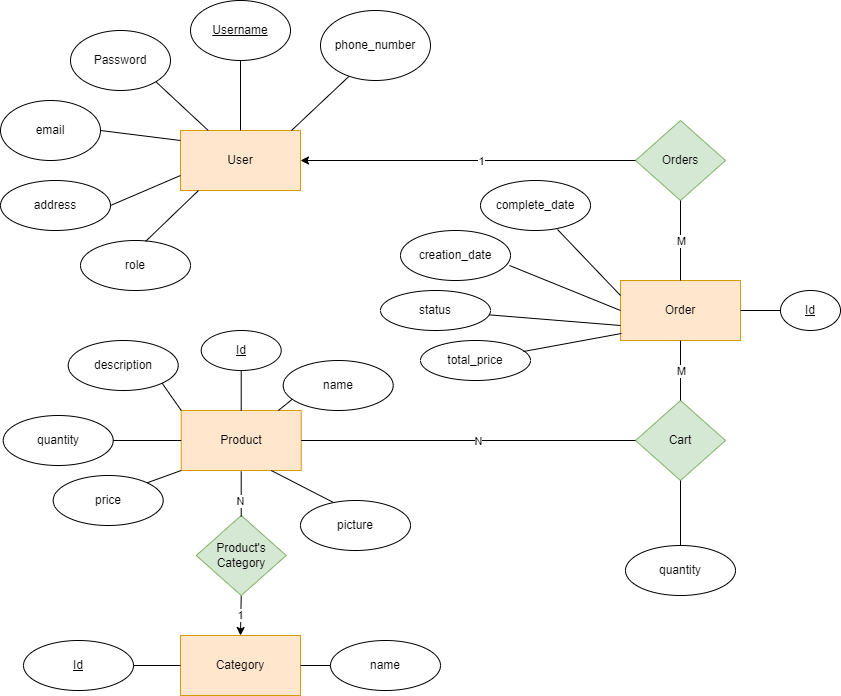

The diagram above was exported from draw.io. Its source (the exported page's mxGraphModel, read from the mxfile embedded in the PNG):
<mxGraphModel dx="2249" dy="762" grid="1" gridSize="10" guides="1" tooltips="1" connect="1" arrows="1" fold="1" page="1" pageScale="1" pageWidth="827" pageHeight="1169" math="0" shadow="0">
  <root>
    <mxCell id="0" />
    <mxCell id="1" parent="0" />
    <mxCell id="SrG3T32KJIVTi4gszCEp-1" value="User" style="rounded=0;whiteSpace=wrap;html=1;fillColor=#ffe6cc;strokeColor=#d79b00;" parent="1" vertex="1">
      <mxGeometry x="167" y="130" width="120" height="60" as="geometry" />
    </mxCell>
    <mxCell id="SrG3T32KJIVTi4gszCEp-2" value="" style="endArrow=none;html=1;rounded=0;exitX=0.5;exitY=0;exitDx=0;exitDy=0;" parent="1" source="SrG3T32KJIVTi4gszCEp-1" edge="1">
      <mxGeometry width="50" height="50" relative="1" as="geometry">
        <mxPoint x="202" y="100" as="sourcePoint" />
        <mxPoint x="227" y="60" as="targetPoint" />
      </mxGeometry>
    </mxCell>
    <mxCell id="SrG3T32KJIVTi4gszCEp-3" value="&lt;u&gt;Username&lt;/u&gt;" style="ellipse;whiteSpace=wrap;html=1;" parent="1" vertex="1">
      <mxGeometry x="177" width="100" height="60" as="geometry" />
    </mxCell>
    <mxCell id="SrG3T32KJIVTi4gszCEp-4" value="Password" style="ellipse;whiteSpace=wrap;html=1;" parent="1" vertex="1">
      <mxGeometry x="57" y="30" width="100" height="60" as="geometry" />
    </mxCell>
    <mxCell id="SrG3T32KJIVTi4gszCEp-5" value="email" style="ellipse;whiteSpace=wrap;html=1;" parent="1" vertex="1">
      <mxGeometry x="-13" y="100" width="100" height="60" as="geometry" />
    </mxCell>
    <mxCell id="SrG3T32KJIVTi4gszCEp-6" value="address" style="ellipse;whiteSpace=wrap;html=1;" parent="1" vertex="1">
      <mxGeometry x="-13" y="180" width="110" height="50" as="geometry" />
    </mxCell>
    <mxCell id="SrG3T32KJIVTi4gszCEp-7" value="" style="endArrow=none;html=1;rounded=0;exitX=0;exitY=0.75;exitDx=0;exitDy=0;entryX=1;entryY=0.5;entryDx=0;entryDy=0;" parent="1" source="SrG3T32KJIVTi4gszCEp-1" target="SrG3T32KJIVTi4gszCEp-6" edge="1">
      <mxGeometry width="50" height="50" relative="1" as="geometry">
        <mxPoint x="237" y="140" as="sourcePoint" />
        <mxPoint x="237" y="70" as="targetPoint" />
      </mxGeometry>
    </mxCell>
    <mxCell id="SrG3T32KJIVTi4gszCEp-8" value="" style="endArrow=none;html=1;rounded=0;entryX=1;entryY=0.5;entryDx=0;entryDy=0;" parent="1" target="SrG3T32KJIVTi4gszCEp-5" edge="1">
      <mxGeometry width="50" height="50" relative="1" as="geometry">
        <mxPoint x="167" y="140" as="sourcePoint" />
        <mxPoint x="247" y="80" as="targetPoint" />
      </mxGeometry>
    </mxCell>
    <mxCell id="SrG3T32KJIVTi4gszCEp-9" value="" style="endArrow=none;html=1;rounded=0;entryX=1;entryY=1;entryDx=0;entryDy=0;" parent="1" source="SrG3T32KJIVTi4gszCEp-1" target="SrG3T32KJIVTi4gszCEp-4" edge="1">
      <mxGeometry width="50" height="50" relative="1" as="geometry">
        <mxPoint x="257" y="160" as="sourcePoint" />
        <mxPoint x="257" y="90" as="targetPoint" />
      </mxGeometry>
    </mxCell>
    <mxCell id="SrG3T32KJIVTi4gszCEp-10" value="" style="endArrow=none;html=1;rounded=0;exitX=0.925;exitY=0;exitDx=0;exitDy=0;exitPerimeter=0;entryX=0.267;entryY=0.929;entryDx=0;entryDy=0;entryPerimeter=0;" parent="1" source="SrG3T32KJIVTi4gszCEp-1" target="SrG3T32KJIVTi4gszCEp-11" edge="1">
      <mxGeometry width="50" height="50" relative="1" as="geometry">
        <mxPoint x="387" y="320" as="sourcePoint" />
        <mxPoint x="367" y="70" as="targetPoint" />
      </mxGeometry>
    </mxCell>
    <mxCell id="SrG3T32KJIVTi4gszCEp-11" value="phone_number" style="ellipse;whiteSpace=wrap;html=1;" parent="1" vertex="1">
      <mxGeometry x="307" y="10" width="110" height="70" as="geometry" />
    </mxCell>
    <mxCell id="SrG3T32KJIVTi4gszCEp-12" value="Product" style="rounded=0;whiteSpace=wrap;html=1;fillColor=#ffe6cc;strokeColor=#d79b00;" parent="1" vertex="1">
      <mxGeometry x="167.72" y="410" width="120" height="60" as="geometry" />
    </mxCell>
    <mxCell id="SrG3T32KJIVTi4gszCEp-13" value="Id" style="ellipse;whiteSpace=wrap;html=1;fontStyle=4" parent="1" vertex="1">
      <mxGeometry x="187.72" y="330" width="80" height="40" as="geometry" />
    </mxCell>
    <mxCell id="SrG3T32KJIVTi4gszCEp-14" value="" style="endArrow=none;html=1;rounded=0;exitX=0.5;exitY=0;exitDx=0;exitDy=0;entryX=0.5;entryY=1;entryDx=0;entryDy=0;" parent="1" source="SrG3T32KJIVTi4gszCEp-12" target="SrG3T32KJIVTi4gszCEp-13" edge="1">
      <mxGeometry width="50" height="50" relative="1" as="geometry">
        <mxPoint x="389.72" y="300" as="sourcePoint" />
        <mxPoint x="269.72" y="530" as="targetPoint" />
      </mxGeometry>
    </mxCell>
    <mxCell id="SrG3T32KJIVTi4gszCEp-15" value="Order" style="rounded=0;whiteSpace=wrap;html=1;fillColor=#ffe6cc;strokeColor=#d79b00;" parent="1" vertex="1">
      <mxGeometry x="607" y="280" width="120" height="60" as="geometry" />
    </mxCell>
    <mxCell id="SrG3T32KJIVTi4gszCEp-16" value="Id" style="ellipse;whiteSpace=wrap;html=1;fontStyle=4" parent="1" vertex="1">
      <mxGeometry x="767" y="290" width="60" height="40" as="geometry" />
    </mxCell>
    <mxCell id="SrG3T32KJIVTi4gszCEp-17" value="" style="endArrow=none;html=1;rounded=0;exitX=1;exitY=0.5;exitDx=0;exitDy=0;entryX=0;entryY=0.5;entryDx=0;entryDy=0;" parent="1" source="SrG3T32KJIVTi4gszCEp-15" target="SrG3T32KJIVTi4gszCEp-16" edge="1">
      <mxGeometry width="50" height="50" relative="1" as="geometry">
        <mxPoint x="237" y="500" as="sourcePoint" />
        <mxPoint x="237" y="550" as="targetPoint" />
      </mxGeometry>
    </mxCell>
    <mxCell id="SrG3T32KJIVTi4gszCEp-18" value="" style="endArrow=none;html=1;rounded=0;entryX=0.091;entryY=0.76;entryDx=0;entryDy=0;entryPerimeter=0;" parent="1" source="SrG3T32KJIVTi4gszCEp-12" target="SrG3T32KJIVTi4gszCEp-19" edge="1">
      <mxGeometry width="50" height="50" relative="1" as="geometry">
        <mxPoint x="389.72" y="500" as="sourcePoint" />
        <mxPoint x="339.72" y="500" as="targetPoint" />
      </mxGeometry>
    </mxCell>
    <mxCell id="SrG3T32KJIVTi4gszCEp-19" value="name" style="ellipse;whiteSpace=wrap;html=1;" parent="1" vertex="1">
      <mxGeometry x="269.72" y="360" width="110" height="50" as="geometry" />
    </mxCell>
    <mxCell id="SrG3T32KJIVTi4gszCEp-20" value="quantity" style="ellipse;whiteSpace=wrap;html=1;" parent="1" vertex="1">
      <mxGeometry x="-10.28" y="415" width="110" height="50" as="geometry" />
    </mxCell>
    <mxCell id="SrG3T32KJIVTi4gszCEp-21" value="" style="endArrow=none;html=1;rounded=0;exitX=1;exitY=0.5;exitDx=0;exitDy=0;entryX=0;entryY=0.5;entryDx=0;entryDy=0;" parent="1" source="SrG3T32KJIVTi4gszCEp-20" target="SrG3T32KJIVTi4gszCEp-12" edge="1">
      <mxGeometry width="50" height="50" relative="1" as="geometry">
        <mxPoint x="389.72" y="500" as="sourcePoint" />
        <mxPoint x="439.72" y="450" as="targetPoint" />
      </mxGeometry>
    </mxCell>
    <mxCell id="SrG3T32KJIVTi4gszCEp-22" value="price" style="ellipse;whiteSpace=wrap;html=1;" parent="1" vertex="1">
      <mxGeometry x="39.72" y="475" width="110" height="50" as="geometry" />
    </mxCell>
    <mxCell id="SrG3T32KJIVTi4gszCEp-23" value="" style="endArrow=none;html=1;rounded=0;exitX=1;exitY=0;exitDx=0;exitDy=0;entryX=0;entryY=1;entryDx=0;entryDy=0;" parent="1" source="SrG3T32KJIVTi4gszCEp-22" target="SrG3T32KJIVTi4gszCEp-12" edge="1">
      <mxGeometry width="50" height="50" relative="1" as="geometry">
        <mxPoint x="389.72" y="400" as="sourcePoint" />
        <mxPoint x="439.72" y="350" as="targetPoint" />
      </mxGeometry>
    </mxCell>
    <mxCell id="SrG3T32KJIVTi4gszCEp-24" value="1" style="endArrow=none;html=1;rounded=0;exitX=0.5;exitY=0;exitDx=0;exitDy=0;entryX=0.5;entryY=1;entryDx=0;entryDy=0;startArrow=classic;startFill=1;" parent="1" source="SrG3T32KJIVTi4gszCEp-47" target="SrG3T32KJIVTi4gszCEp-54" edge="1">
      <mxGeometry width="50" height="50" relative="1" as="geometry">
        <mxPoint x="227" y="650" as="sourcePoint" />
        <mxPoint x="217" y="490" as="targetPoint" />
      </mxGeometry>
    </mxCell>
    <mxCell id="SrG3T32KJIVTi4gszCEp-25" value="description" style="ellipse;whiteSpace=wrap;html=1;" parent="1" vertex="1">
      <mxGeometry x="54.72" y="340" width="110" height="50" as="geometry" />
    </mxCell>
    <mxCell id="SrG3T32KJIVTi4gszCEp-26" value="" style="endArrow=none;html=1;rounded=0;exitX=1;exitY=1;exitDx=0;exitDy=0;entryX=0;entryY=0;entryDx=0;entryDy=0;" parent="1" source="SrG3T32KJIVTi4gszCEp-25" target="SrG3T32KJIVTi4gszCEp-12" edge="1">
      <mxGeometry width="50" height="50" relative="1" as="geometry">
        <mxPoint x="389.72" y="400" as="sourcePoint" />
        <mxPoint x="439.72" y="350" as="targetPoint" />
      </mxGeometry>
    </mxCell>
    <mxCell id="SrG3T32KJIVTi4gszCEp-27" value="picture" style="ellipse;whiteSpace=wrap;html=1;" parent="1" vertex="1">
      <mxGeometry x="287" y="500" width="110" height="50" as="geometry" />
    </mxCell>
    <mxCell id="SrG3T32KJIVTi4gszCEp-28" value="" style="endArrow=none;html=1;rounded=0;exitX=0.75;exitY=1;exitDx=0;exitDy=0;entryX=0.3;entryY=0.04;entryDx=0;entryDy=0;entryPerimeter=0;" parent="1" source="SrG3T32KJIVTi4gszCEp-12" target="SrG3T32KJIVTi4gszCEp-27" edge="1">
      <mxGeometry width="50" height="50" relative="1" as="geometry">
        <mxPoint x="389.72" y="400" as="sourcePoint" />
        <mxPoint x="439.72" y="350" as="targetPoint" />
      </mxGeometry>
    </mxCell>
    <mxCell id="SrG3T32KJIVTi4gszCEp-29" value="Orders" style="rhombus;whiteSpace=wrap;html=1;fillColor=#d5e8d4;strokeColor=#82b366;rotation=0;" parent="1" vertex="1">
      <mxGeometry x="622" y="120" width="90" height="80" as="geometry" />
    </mxCell>
    <mxCell id="SrG3T32KJIVTi4gszCEp-30" value="" style="endArrow=none;html=1;rounded=0;entryX=0.5;entryY=1;entryDx=0;entryDy=0;exitX=0.5;exitY=0;exitDx=0;exitDy=0;" parent="1" source="SrG3T32KJIVTi4gszCEp-15" target="SrG3T32KJIVTi4gszCEp-29" edge="1">
      <mxGeometry width="50" height="50" relative="1" as="geometry">
        <mxPoint x="387" y="420" as="sourcePoint" />
        <mxPoint x="437" y="370" as="targetPoint" />
      </mxGeometry>
    </mxCell>
    <mxCell id="SrG3T32KJIVTi4gszCEp-31" value="M" style="edgeLabel;html=1;align=center;verticalAlign=middle;resizable=0;points=[];" parent="SrG3T32KJIVTi4gszCEp-30" vertex="1" connectable="0">
      <mxGeometry x="0.3" relative="1" as="geometry">
        <mxPoint y="12" as="offset" />
      </mxGeometry>
    </mxCell>
    <mxCell id="SrG3T32KJIVTi4gszCEp-32" value="" style="endArrow=classic;html=1;rounded=0;entryX=1;entryY=0.5;entryDx=0;entryDy=0;exitX=0;exitY=0.5;exitDx=0;exitDy=0;startArrow=none;startFill=0;endFill=1;" parent="1" source="SrG3T32KJIVTi4gszCEp-29" target="SrG3T32KJIVTi4gszCEp-1" edge="1">
      <mxGeometry width="50" height="50" relative="1" as="geometry">
        <mxPoint x="387" y="420" as="sourcePoint" />
        <mxPoint x="437" y="370" as="targetPoint" />
      </mxGeometry>
    </mxCell>
    <mxCell id="SrG3T32KJIVTi4gszCEp-33" value="1" style="edgeLabel;html=1;align=center;verticalAlign=middle;resizable=0;points=[];" parent="SrG3T32KJIVTi4gszCEp-32" vertex="1" connectable="0">
      <mxGeometry x="-0.0746" relative="1" as="geometry">
        <mxPoint as="offset" />
      </mxGeometry>
    </mxCell>
    <mxCell id="SrG3T32KJIVTi4gszCEp-34" value="Cart" style="rhombus;whiteSpace=wrap;html=1;fillColor=#d5e8d4;strokeColor=#82b366;rotation=0;" parent="1" vertex="1">
      <mxGeometry x="622" y="400" width="90" height="80" as="geometry" />
    </mxCell>
    <mxCell id="SrG3T32KJIVTi4gszCEp-35" value="" style="endArrow=none;html=1;rounded=0;entryX=0.5;entryY=1;entryDx=0;entryDy=0;exitX=0.5;exitY=0;exitDx=0;exitDy=0;" parent="1" source="SrG3T32KJIVTi4gszCEp-34" target="SrG3T32KJIVTi4gszCEp-15" edge="1">
      <mxGeometry width="50" height="50" relative="1" as="geometry">
        <mxPoint x="666.5" y="420" as="sourcePoint" />
        <mxPoint x="666.5" y="340" as="targetPoint" />
        <Array as="points">
          <mxPoint x="667" y="370" />
        </Array>
      </mxGeometry>
    </mxCell>
    <mxCell id="SrG3T32KJIVTi4gszCEp-36" value="M" style="edgeLabel;html=1;align=center;verticalAlign=middle;resizable=0;points=[];" parent="SrG3T32KJIVTi4gszCEp-35" vertex="1" connectable="0">
      <mxGeometry y="-3" relative="1" as="geometry">
        <mxPoint x="-3" as="offset" />
      </mxGeometry>
    </mxCell>
    <mxCell id="SrG3T32KJIVTi4gszCEp-37" value="" style="endArrow=none;html=1;rounded=0;entryX=1;entryY=0.5;entryDx=0;entryDy=0;exitX=0;exitY=0.5;exitDx=0;exitDy=0;" parent="1" source="SrG3T32KJIVTi4gszCEp-34" target="SrG3T32KJIVTi4gszCEp-12" edge="1">
      <mxGeometry width="50" height="50" relative="1" as="geometry">
        <mxPoint x="622" y="459.5" as="sourcePoint" />
        <mxPoint x="287" y="459.5" as="targetPoint" />
        <Array as="points" />
      </mxGeometry>
    </mxCell>
    <mxCell id="SrG3T32KJIVTi4gszCEp-38" value="N" style="edgeLabel;html=1;align=center;verticalAlign=middle;resizable=0;points=[];" parent="SrG3T32KJIVTi4gszCEp-37" vertex="1" connectable="0">
      <mxGeometry x="-0.0567" relative="1" as="geometry">
        <mxPoint as="offset" />
      </mxGeometry>
    </mxCell>
    <mxCell id="SrG3T32KJIVTi4gszCEp-39" value="quantity" style="ellipse;whiteSpace=wrap;html=1;" parent="1" vertex="1">
      <mxGeometry x="612" y="545" width="110" height="50" as="geometry" />
    </mxCell>
    <mxCell id="SrG3T32KJIVTi4gszCEp-40" value="" style="endArrow=none;html=1;rounded=0;exitX=0.5;exitY=1;exitDx=0;exitDy=0;" parent="1" source="SrG3T32KJIVTi4gszCEp-34" target="SrG3T32KJIVTi4gszCEp-39" edge="1">
      <mxGeometry width="50" height="50" relative="1" as="geometry">
        <mxPoint x="737" y="320" as="sourcePoint" />
        <mxPoint x="777" y="320" as="targetPoint" />
      </mxGeometry>
    </mxCell>
    <mxCell id="SrG3T32KJIVTi4gszCEp-41" value="creation_date" style="ellipse;whiteSpace=wrap;html=1;" parent="1" vertex="1">
      <mxGeometry x="387" y="230" width="110" height="50" as="geometry" />
    </mxCell>
    <mxCell id="SrG3T32KJIVTi4gszCEp-42" value="" style="endArrow=none;html=1;rounded=0;exitX=0.991;exitY=0.7;exitDx=0;exitDy=0;entryX=0;entryY=0.5;entryDx=0;entryDy=0;exitPerimeter=0;" parent="1" source="SrG3T32KJIVTi4gszCEp-41" target="SrG3T32KJIVTi4gszCEp-15" edge="1">
      <mxGeometry width="50" height="50" relative="1" as="geometry">
        <mxPoint x="507" y="390" as="sourcePoint" />
        <mxPoint x="547" y="390" as="targetPoint" />
      </mxGeometry>
    </mxCell>
    <mxCell id="SrG3T32KJIVTi4gszCEp-43" value="status" style="ellipse;whiteSpace=wrap;html=1;" parent="1" vertex="1">
      <mxGeometry x="367" y="290" width="110" height="40" as="geometry" />
    </mxCell>
    <mxCell id="SrG3T32KJIVTi4gszCEp-44" value="" style="endArrow=none;html=1;rounded=0;exitX=0;exitY=0.75;exitDx=0;exitDy=0;" parent="1" source="SrG3T32KJIVTi4gszCEp-15" target="SrG3T32KJIVTi4gszCEp-43" edge="1">
      <mxGeometry width="50" height="50" relative="1" as="geometry">
        <mxPoint x="387" y="420" as="sourcePoint" />
        <mxPoint x="437" y="370" as="targetPoint" />
      </mxGeometry>
    </mxCell>
    <mxCell id="SrG3T32KJIVTi4gszCEp-45" value="role" style="ellipse;whiteSpace=wrap;html=1;" parent="1" vertex="1">
      <mxGeometry x="67" y="240" width="110" height="50" as="geometry" />
    </mxCell>
    <mxCell id="SrG3T32KJIVTi4gszCEp-46" value="" style="endArrow=none;html=1;rounded=0;exitX=0.15;exitY=1;exitDx=0;exitDy=0;entryX=0.591;entryY=0.02;entryDx=0;entryDy=0;entryPerimeter=0;exitPerimeter=0;" parent="1" source="SrG3T32KJIVTi4gszCEp-1" target="SrG3T32KJIVTi4gszCEp-45" edge="1">
      <mxGeometry width="50" height="50" relative="1" as="geometry">
        <mxPoint x="177" y="185" as="sourcePoint" />
        <mxPoint x="107" y="215" as="targetPoint" />
      </mxGeometry>
    </mxCell>
    <mxCell id="SrG3T32KJIVTi4gszCEp-47" value="Category" style="rounded=0;whiteSpace=wrap;html=1;fillColor=#ffe6cc;strokeColor=#d79b00;" parent="1" vertex="1">
      <mxGeometry x="167" y="635" width="120" height="60" as="geometry" />
    </mxCell>
    <mxCell id="SrG3T32KJIVTi4gszCEp-48" value="complete_date" style="ellipse;whiteSpace=wrap;html=1;" parent="1" vertex="1">
      <mxGeometry x="467" y="180" width="110" height="50" as="geometry" />
    </mxCell>
    <mxCell id="SrG3T32KJIVTi4gszCEp-49" value="" style="endArrow=none;html=1;rounded=0;exitX=0.7;exitY=0.98;exitDx=0;exitDy=0;entryX=0;entryY=0.25;entryDx=0;entryDy=0;exitPerimeter=0;" parent="1" source="SrG3T32KJIVTi4gszCEp-48" target="SrG3T32KJIVTi4gszCEp-15" edge="1">
      <mxGeometry width="50" height="50" relative="1" as="geometry">
        <mxPoint x="546.0100000000002" y="305" as="sourcePoint" />
        <mxPoint x="617" y="320" as="targetPoint" />
      </mxGeometry>
    </mxCell>
    <mxCell id="SrG3T32KJIVTi4gszCEp-50" value="total_price" style="ellipse;whiteSpace=wrap;html=1;" parent="1" vertex="1">
      <mxGeometry x="407" y="340" width="110" height="40" as="geometry" />
    </mxCell>
    <mxCell id="SrG3T32KJIVTi4gszCEp-51" value="" style="endArrow=none;html=1;rounded=0;exitX=0.008;exitY=0.883;exitDx=0;exitDy=0;entryX=0.936;entryY=0.275;entryDx=0;entryDy=0;entryPerimeter=0;exitPerimeter=0;" parent="1" source="SrG3T32KJIVTi4gszCEp-15" target="SrG3T32KJIVTi4gszCEp-50" edge="1">
      <mxGeometry width="50" height="50" relative="1" as="geometry">
        <mxPoint x="617" y="335" as="sourcePoint" />
        <mxPoint x="485.6817401165172" y="324.35257352296094" as="targetPoint" />
      </mxGeometry>
    </mxCell>
    <mxCell id="SrG3T32KJIVTi4gszCEp-52" value="name" style="ellipse;whiteSpace=wrap;html=1;" parent="1" vertex="1">
      <mxGeometry x="317" y="640" width="110" height="50" as="geometry" />
    </mxCell>
    <mxCell id="SrG3T32KJIVTi4gszCEp-53" value="" style="endArrow=none;html=1;rounded=0;exitX=1;exitY=0.5;exitDx=0;exitDy=0;entryX=0;entryY=0.5;entryDx=0;entryDy=0;" parent="1" source="SrG3T32KJIVTi4gszCEp-47" target="SrG3T32KJIVTi4gszCEp-52" edge="1">
      <mxGeometry width="50" height="50" relative="1" as="geometry">
        <mxPoint x="227" y="680" as="sourcePoint" />
        <mxPoint x="227" y="500" as="targetPoint" />
      </mxGeometry>
    </mxCell>
    <mxCell id="SrG3T32KJIVTi4gszCEp-54" value="Product's Category" style="rhombus;whiteSpace=wrap;html=1;fillColor=#d5e8d4;strokeColor=#82b366;rotation=0;" parent="1" vertex="1">
      <mxGeometry x="182.72" y="515" width="90" height="80" as="geometry" />
    </mxCell>
    <mxCell id="SrG3T32KJIVTi4gszCEp-55" value="" style="endArrow=none;html=1;rounded=0;exitX=0.5;exitY=0;exitDx=0;exitDy=0;entryX=0.5;entryY=1;entryDx=0;entryDy=0;" parent="1" edge="1">
      <mxGeometry width="50" height="50" relative="1" as="geometry">
        <mxPoint x="227.72000000000003" y="516" as="sourcePoint" />
        <mxPoint x="227.72000000000003" y="471" as="targetPoint" />
      </mxGeometry>
    </mxCell>
    <mxCell id="SrG3T32KJIVTi4gszCEp-56" value="N" style="edgeLabel;html=1;align=center;verticalAlign=middle;resizable=0;points=[];" parent="SrG3T32KJIVTi4gszCEp-55" vertex="1" connectable="0">
      <mxGeometry x="-0.28" y="1" relative="1" as="geometry">
        <mxPoint as="offset" />
      </mxGeometry>
    </mxCell>
    <mxCell id="SrG3T32KJIVTi4gszCEp-57" value="&lt;u&gt;Id&lt;/u&gt;" style="ellipse;whiteSpace=wrap;html=1;" parent="1" vertex="1">
      <mxGeometry x="10.000000000000028" y="640" width="110" height="50" as="geometry" />
    </mxCell>
    <mxCell id="SrG3T32KJIVTi4gszCEp-58" value="" style="endArrow=none;html=1;rounded=0;exitX=1;exitY=0.5;exitDx=0;exitDy=0;entryX=0;entryY=0.5;entryDx=0;entryDy=0;" parent="1" source="SrG3T32KJIVTi4gszCEp-57" target="SrG3T32KJIVTi4gszCEp-47" edge="1">
      <mxGeometry width="50" height="50" relative="1" as="geometry">
        <mxPoint x="297" y="675" as="sourcePoint" />
        <mxPoint x="327" y="675" as="targetPoint" />
      </mxGeometry>
    </mxCell>
  </root>
</mxGraphModel>